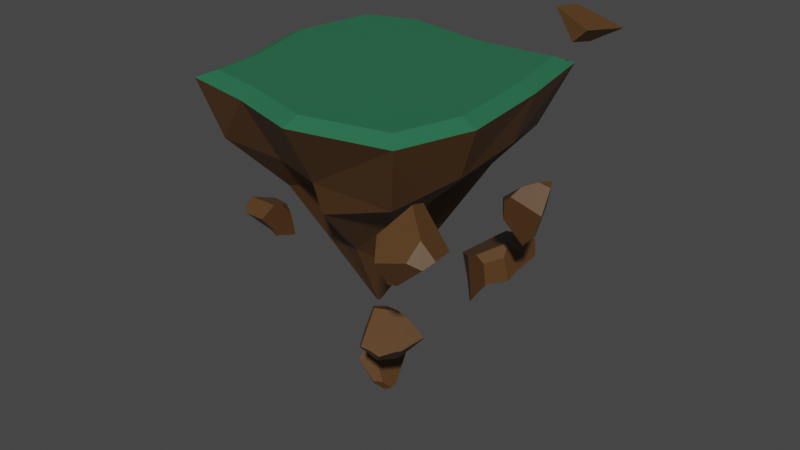 # Source: Island4.blend  (saved by Blender 2.93.20; exported with 4.5.12 LTS)
import bpy
from mathutils import Matrix  # noqa: F401  (used for matrix-valued properties, if any)

bpy.ops.wm.read_factory_settings(use_empty=True)
scene = bpy.context.scene
scene.name = 'Scene'

# ---- collections
col_collection = bpy.data.collections.new('Collection'); scene.collection.children.link(col_collection)

# ---- materials (node trees are filled in below, after node groups)
mat_material_001 = bpy.data.materials.new('Material.001')
mat_material_001.use_transparent_shadow = False
mat_material_002 = bpy.data.materials.new('Material.002')
mat_material_002.use_transparent_shadow = False

# ---- material node trees
mat_material_001.use_nodes = True; mat_material_001.node_tree.nodes.clear()
_N = mat_material_001.node_tree.nodes; _L = mat_material_001.node_tree.links
n0 = _N.new('ShaderNodeBsdfPrincipled'); n0.name = 'Principled BSDF'; n0.location = (10, 300)
n0.distribution = 'GGX'
n0.subsurface_method = 'BURLEY'
n0.inputs[0].default_value = (0.02217, 0.1529, 0.07227, 1.0)
n0.inputs[3].default_value = 1.45
n0.inputs[27].default_value = (0.0, 0.0, 0.0, 1.0)
n0.inputs[28].default_value = 1.0
n1 = _N.new('ShaderNodeOutputMaterial'); n1.name = 'Material Output'; n1.location = (300, 300)
_L.new(n0.outputs[0], n1.inputs[0])
n1.is_active_output = True
mat_material_002.use_nodes = True; mat_material_002.node_tree.nodes.clear()
_N = mat_material_002.node_tree.nodes; _L = mat_material_002.node_tree.links
n0 = _N.new('ShaderNodeBsdfPrincipled'); n0.name = 'Principled BSDF'; n0.location = (10, 300)
n0.distribution = 'GGX'
n0.subsurface_method = 'BURLEY'
n0.inputs[0].default_value = (0.09531, 0.04374, 0.01298, 1.0)
n0.inputs[3].default_value = 1.45
n0.inputs[27].default_value = (0.0, 0.0, 0.0, 1.0)
n0.inputs[28].default_value = 1.0
n1 = _N.new('ShaderNodeOutputMaterial'); n1.name = 'Material Output'; n1.location = (300, 300)
_L.new(n0.outputs[0], n1.inputs[0])
n1.is_active_output = True

# ---- world
world_world = bpy.data.worlds.new('World'); scene.world = world_world
world_world.use_nodes = True; world_world.node_tree.nodes.clear()
_N = world_world.node_tree.nodes; _L = world_world.node_tree.links
n0 = _N.new('ShaderNodeOutputWorld'); n0.name = 'World Output'; n0.location = (300, 300)
n1 = _N.new('ShaderNodeBackground'); n1.name = 'Background'; n1.location = (10, 300)
n1.inputs[0].default_value = (0.05088, 0.05088, 0.05088, 1.0)
_L.new(n1.outputs[0], n0.inputs[0])
n0.is_active_output = True
world_world.color = (0.05088, 0.05088, 0.05088)
world_world.use_sun_shadow = False
world_world.sun_shadow_jitter_overblur = 0.0

# ---- meshes
me_plane = bpy.data.meshes.new('Plane')
me_plane.from_pydata([(-0.02114, 0.002604, -1.064), (0.001866, 0.001369, -1.064), (-0.02227, 0.02551, -1.064), (0.001435, 0.02688, -1.064), (-0.01423, 0.001369, -1.064), (-0.007369, -0.0007024, -1.064), (-0.00743, 0.02621, -1.064), (-0.0164, 0.02778, -1.064), (-0.02393, 0.01672, -1.064), (-0.02178, 0.00897, -1.064), (0.004169, 0.00848, -1.064), (0.003144, 0.01803, -1.064), (-0.9589, -0.3702, 0.8207), (-0.9089, -0.9002, 0.8263), (0.2348, -1.172, 0.821), (1.0, -1.0, 0.8208), (1.106, 0.3803, 0.8207), (0.9644, 1.114, 0.8207), (-0.5137, 1.189, 0.8207), (-1.0, 1.0, 0.8207), (-0.3339, -1.001, 0.8219), (0.2298, 1.059, 0.8207), (-1.137, 0.272, 0.8207), (1.191, -0.4107, 0.8207), (-0.8336, -0.3467, 0.8768), (-0.9589, -0.3702, 0.8207), (-0.9089, -0.9002, 0.8263), (-0.7886, -0.7891, 0.8818), (0.2396, -1.04, 0.8769), (0.2348, -1.172, 0.821), (1.0, -1.0, 0.8208), (0.9015, -0.892, 0.8771), (0.9802, 0.3615, 0.8768), (1.106, 0.3803, 0.8207), (0.9644, 1.114, 0.8207), (0.8611, 0.9786, 0.8768), (-0.5008, 1.057, 0.8768), (-0.5137, 1.189, 0.8207), (-1.0, 1.0, 0.8207), (-0.8883, 0.9071, 0.8768), (-0.3339, -1.001, 0.8219), (-0.3038, -0.8763, 0.8769), (0.2298, 1.059, 0.8207), (0.2235, 0.9308, 0.8768), (-1.137, 0.272, 0.8207), (-1.007, 0.2775, 0.8768), (1.191, -0.4107, 0.8207), (1.062, -0.3973, 0.8768), (0.2033, 0.805, 0.35), (0.1379, -0.8247, 0.2913), (-0.7742, 0.7741, 0.3842), (-0.2598, -0.7311, 0.3158), (-0.4296, 0.9516, 0.2705), (0.7787, 0.9417, 0.3361), (0.9964, -0.2994, 0.3926), (0.9794, 0.3225, 0.4369), (0.767, -0.7409, 0.2386), (-0.7864, -0.2913, 0.4729), (-0.7711, -0.7862, 0.3648), (-0.9525, 0.2221, 0.4842), (-0.0947, 0.8432, 0.2537), (-0.9413, 0.3526, 0.4583), (-0.4321, 0.4755, -0.1913), (-0.1688, -0.4944, 0.07625), (-0.5728, -0.1882, -0.05889), (-0.2432, 0.5944, -0.2283), (-0.4707, -0.4568, -0.04183), (0.5496, 0.2008, 0.1355), (0.5747, 0.6614, 0.05011), (0.468, -0.4605, -0.07307), (0.5164, -0.2061, -0.05851), (0.0939, 0.4651, -0.1258), (-0.5955, 0.1264, -0.01203), (-0.4929, 0.1078, -0.1796), (0.1296, -0.7307, 0.01043), (0.3489, 0.5227, -0.01717), (-0.4391, 0.3751, -0.182), (-0.1278, -0.3109, -0.3825), (0.2246, -0.07287, -0.5313), (-0.2642, -0.1002, -0.4859), (-0.1819, 0.4027, -0.6057), (0.082, 0.3929, -0.4988), (0.2416, 0.1302, -0.5671), (-0.286, -0.2626, -0.4656), (0.191, -0.2204, -0.5309), (-0.2883, 0.09192, -0.5508), (0.05631, -0.3082, -0.4645), (0.326, 0.3875, -0.4365), (-0.286, 0.295, -0.5909)], [], [(6, 3, 11, 10, 1, 5, 4, 0, 9, 8, 2, 7), (21, 18, 37, 42), (4, 5, 86, 77), (11, 3, 87, 82), (8, 9, 79, 85), (3, 6, 81, 87), (7, 2, 88, 80), (1, 10, 78, 84), (9, 0, 83, 79), (6, 7, 80, 81), (0, 4, 77, 83), (10, 11, 82, 78), (5, 1, 84, 86), (2, 8, 85, 88), (22, 12, 25, 44), (16, 17, 34, 33), (43, 36, 39, 45, 24, 27, 41, 28, 31, 47, 32, 35), (19, 22, 44, 38), (14, 15, 30, 29), (17, 21, 42, 34), (20, 14, 29, 40), (15, 23, 46, 30), (23, 16, 33, 46), (13, 20, 40, 26), (18, 19, 38, 37), (25, 26, 27, 24), (29, 30, 31, 28), (33, 34, 35, 32), (37, 38, 39, 36), (26, 40, 41, 27), (40, 29, 28, 41), (34, 42, 43, 35), (42, 37, 36, 43), (38, 44, 45, 39), (44, 25, 24, 45), (30, 46, 47, 31), (46, 33, 32, 47), (12, 13, 26, 25), (55, 53, 17, 16), (53, 48, 21, 17), (56, 54, 23, 15), (48, 60, 52, 18, 21), (54, 55, 16, 23), (50, 61, 59, 22, 19), (51, 49, 14, 20), (59, 57, 12, 22), (52, 50, 19, 18), (57, 58, 13, 12), (58, 51, 20, 13), (49, 56, 15, 14), (67, 68, 53, 55), (68, 75, 71, 48, 53), (69, 70, 54, 56), (71, 65, 52, 60, 48), (70, 67, 55, 54), (62, 76, 73, 72, 59, 61, 50), (63, 74, 49, 51), (72, 64, 57, 59), (65, 62, 50, 52), (64, 66, 58, 57), (66, 63, 51, 58), (74, 69, 56, 49), (82, 87, 68, 67), (87, 81, 71, 75, 68), (84, 78, 70, 69), (81, 80, 65, 71), (78, 82, 67, 70), (88, 85, 73, 76, 62), (77, 86, 74, 63), (85, 79, 64, 72, 73), (80, 88, 62, 65), (79, 83, 66, 64), (83, 77, 63, 66), (86, 84, 69, 74)])
me_plane.polygons.foreach_set('material_index', [1, 0, 1, 1, 1, 1, 1, 1, 1, 1, 1, 1, 1, 1, 0, 0, 0, 0, 0, 0, 0, 0, 0, 0, 0, 0, 0, 0, 0, 0, 0, 0, 0, 0, 0, 0, 0, 0, 1, 1, 1, 1, 1, 1, 1, 1, 1, 1, 1, 1, 1, 1, 1, 1, 1, 1, 1, 1, 1, 1, 1, 1, 1, 1, 1, 1, 1, 1, 1, 1, 1, 1, 1, 1])
_uv = me_plane.uv_layers.new(name='UVMap')
_uv.uv.foreach_set('vector', [0.6666, 1.0, 1.0, 1.0, 1.0, 0.6667, 1.0, 0.3333, 1.0, 0.0, 0.6666, 0.0, 0.3333, 0.0, 0.0, 0.0, 0.0, 0.3333, 0.0, 0.6667, 0.0, 1.0, 0.3333, 1.0, 0.6666, 1.0, 0.3333, 1.0, 0.3333, 1.0, 0.6666, 1.0, 0.3333, 0.0, 0.6666, 0.0, 0.6666, 0.0, 0.3333, 0.0, 1.0, 0.6667, 1.0, 1.0, 1.0, 1.0, 1.0, 0.6667, 0.0, 0.6667, 0.0, 0.3333, 0.0, 0.3333, 0.0, 0.6667, 1.0, 1.0, 0.6666, 1.0, 0.6666, 1.0, 1.0, 1.0, 0.3333, 1.0, 0.0, 1.0, 0.0, 1.0, 0.3333, 1.0, 1.0, 0.0, 1.0, 0.3333, 1.0, 0.3333, 1.0, 0.0, 0.0, 0.3333, 0.0, 0.0, 0.0, 0.0, 0.0, 0.3333, 0.6666, 1.0, 0.3333, 1.0, 0.3333, 1.0, 0.6666, 1.0, 0.0, 0.0, 0.3333, 0.0, 0.3333, 0.0, 0.0, 0.0, 1.0, 0.3333, 1.0, 0.6667, 1.0, 0.6667, 1.0, 0.3333, 0.6666, 0.0, 1.0, 0.0, 1.0, 0.0, 0.6666, 0.0, 0.0, 1.0, 0.0, 0.6667, 0.0, 0.6667, 0.0, 1.0, 0.0, 0.6667, 0.0, 0.3333, 0.0, 0.3333, 0.0, 0.6667, 1.0, 0.6667, 1.0, 1.0, 1.0, 1.0, 1.0, 0.6667, 0.6545, 0.9337, 0.3195, 0.9589, 0.07358, 0.9438, 0.04841, 0.6606, 0.07023, 0.3345, 0.07004, 0.07106, 0.347, 0.06397, 0.6552, 0.04381, 0.9449, 0.06479, 0.9582, 0.3294, 0.9489, 0.6604, 0.9439, 0.9414, 0.0, 1.0, 0.0, 0.6667, 0.0, 0.6667, 0.0, 1.0, 0.6666, 0.0, 1.0, 0.0, 1.0, 0.0, 0.6666, 0.0, 1.0, 1.0, 0.6666, 1.0, 0.6666, 1.0, 1.0, 1.0, 0.3333, 0.0, 0.6666, 0.0, 0.6666, 0.0, 0.3333, 0.0, 1.0, 0.0, 1.0, 0.3333, 1.0, 0.3333, 1.0, 0.0, 1.0, 0.3333, 1.0, 0.6667, 1.0, 0.6667, 1.0, 0.3333, 0.0, 0.0, 0.3333, 0.0, 0.3333, 0.0, 0.0, 0.0, 0.3333, 1.0, 0.0, 1.0, 0.0, 1.0, 0.3333, 1.0, 0.0, 0.3333, 0.0, 0.0, 0.07004, 0.07106, 0.07023, 0.3345, 0.6666, 0.0, 1.0, 0.0, 0.9449, 0.06479, 0.6552, 0.04381, 1.0, 0.6667, 1.0, 1.0, 0.9439, 0.9414, 0.9489, 0.6604, 0.3333, 1.0, 0.0, 1.0, 0.07358, 0.9438, 0.3195, 0.9589, 0.0, 0.0, 0.3333, 0.0, 0.347, 0.06397, 0.07004, 0.07106, 0.3333, 0.0, 0.6666, 0.0, 0.6552, 0.04381, 0.347, 0.06397, 1.0, 1.0, 0.6666, 1.0, 0.6545, 0.9337, 0.9439, 0.9414, 0.6666, 1.0, 0.3333, 1.0, 0.3195, 0.9589, 0.6545, 0.9337, 0.0, 1.0, 0.0, 0.6667, 0.04841, 0.6606, 0.07358, 0.9438, 0.0, 0.6667, 0.0, 0.3333, 0.07023, 0.3345, 0.04841, 0.6606, 1.0, 0.0, 1.0, 0.3333, 0.9582, 0.3294, 0.9449, 0.06479, 1.0, 0.3333, 1.0, 0.6667, 0.9489, 0.6604, 0.9582, 0.3294, 0.0, 0.3333, 0.0, 0.0, 0.0, 0.0, 0.0, 0.3333, 1.0, 0.6667, 1.0, 1.0, 1.0, 1.0, 1.0, 0.6667, 1.0, 1.0, 0.6666, 1.0, 0.6666, 1.0, 1.0, 1.0, 1.0, 0.0, 1.0, 0.3333, 1.0, 0.3333, 1.0, 0.0, 0.6666, 1.0, 0.5032, 1.0, 0.3333, 1.0, 0.3333, 1.0, 0.6666, 1.0, 1.0, 0.3333, 1.0, 0.6667, 1.0, 0.6667, 1.0, 0.3333, 0.0, 1.0, 0.0, 0.7438, 0.0, 0.6667, 0.0, 0.6667, 0.0, 1.0, 0.3333, 0.0, 0.6666, 0.0, 0.6666, 0.0, 0.3333, 0.0, 0.0, 0.6667, 0.0, 0.3333, 0.0, 0.3333, 0.0, 0.6667, 0.3333, 1.0, 0.0, 1.0, 0.0, 1.0, 0.3333, 1.0, 0.0, 0.3333, 0.0, 0.0, 0.0, 0.0, 0.0, 0.3333, 0.0, 0.0, 0.3333, 0.0, 0.3333, 0.0, 0.0, 0.0, 0.6666, 0.0, 1.0, 0.0, 1.0, 0.0, 0.6666, 0.0, 1.0, 0.6667, 1.0, 1.0, 1.0, 1.0, 1.0, 0.6667, 1.0, 1.0, 0.8743, 1.0, 0.6666, 1.0, 0.6666, 1.0, 1.0, 1.0, 1.0, 0.0, 1.0, 0.3333, 1.0, 0.3333, 1.0, 0.0, 0.6666, 1.0, 0.3333, 1.0, 0.3333, 1.0, 0.5032, 1.0, 0.6666, 1.0, 1.0, 0.3333, 1.0, 0.6667, 1.0, 0.6667, 1.0, 0.3333, 0.0, 1.0, 0.0, 0.8919, 0.0, 0.6667, 0.0, 0.6667, 0.0, 0.6667, 0.0, 0.7438, 0.0, 1.0, 0.3333, 0.0, 0.6666, 0.0, 0.6666, 0.0, 0.3333, 0.0, 0.0, 0.6667, 0.0, 0.3333, 0.0, 0.3333, 0.0, 0.6667, 0.3333, 1.0, 0.0, 1.0, 0.0, 1.0, 0.3333, 1.0, 0.0, 0.3333, 0.0, 0.0, 0.0, 0.0, 0.0, 0.3333, 0.0, 0.0, 0.3333, 0.0, 0.3333, 0.0, 0.0, 0.0, 0.6666, 0.0, 1.0, 0.0, 1.0, 0.0, 0.6666, 0.0, 1.0, 0.6667, 1.0, 1.0, 1.0, 1.0, 1.0, 0.6667, 1.0, 1.0, 0.6666, 1.0, 0.6666, 1.0, 0.8743, 1.0, 1.0, 1.0, 1.0, 0.0, 1.0, 0.3333, 1.0, 0.3333, 1.0, 0.0, 0.6666, 1.0, 0.3333, 1.0, 0.3333, 1.0, 0.6666, 1.0, 1.0, 0.3333, 1.0, 0.6667, 1.0, 0.6667, 1.0, 0.3333, 0.0, 1.0, 0.0, 0.6667, 0.0, 0.6667, 0.0, 0.8919, 0.0, 1.0, 0.3333, 0.0, 0.6666, 0.0, 0.6666, 0.0, 0.3333, 0.0, 0.0, 0.6667, 0.0, 0.3333, 0.0, 0.3333, 0.0, 0.6667, 0.0, 0.6667, 0.3333, 1.0, 0.0, 1.0, 0.0, 1.0, 0.3333, 1.0, 0.0, 0.3333, 0.0, 0.0, 0.0, 0.0, 0.0, 0.3333, 0.0, 0.0, 0.3333, 0.0, 0.3333, 0.0, 0.0, 0.0, 0.6666, 0.0, 1.0, 0.0, 1.0, 0.0, 0.6666, 0.0])
me_plane.materials.append(mat_material_001)
me_plane.materials.append(mat_material_002)
me_plane.use_remesh_fix_poles = True
me_plane.use_remesh_preserve_attributes = False
me_plane.update()
me_plane_cell_002 = bpy.data.meshes.new('Plane_cell.002')
me_plane_cell_002.from_pydata([(0.08444, 0.006124, -0.1176), (0.06592, -0.06256, -0.05829), (0.007483, -0.08986, 0.1169), (0.001583, -0.06618, 0.1339), (-0.003515, 0.2415, 0.1297), (0.02106, -0.09804, -0.07548), (0.02336, -0.0904, -0.08178), (0.03715, -0.05374, -0.1083), (0.04103, -0.03255, -0.1292), (0.02758, -0.1095, -0.05241), (-0.003701, -0.1342, 0.004214), (-0.05771, -0.1662, 0.1034), (-0.0565, -0.1725, 0.09905), (-0.0675, -0.1147, 0.1383), (-0.1098, 0.1329, 0.1377), (-0.1042, 0.1641, 0.1212), (-0.0986, 0.1693, 0.1212), (-0.03233, 0.2405, 0.1139), (0.08197, 0.04579, -0.1126), (0.07453, 0.04525, -0.1168), (0.06116, 0.0443, -0.1243), (0.04132, 0.01541, -0.1397), (0.04498, 0.01883, -0.1372), (0.04494, -0.01198, -0.1421), (0.05501, 0.04263, -0.1279), (0.04335, -0.01972, -0.1418), (0.03152, 0.1622, 0.03059), (-0.08714, -0.02772, 0.1386), (-0.1012, 0.02141, 0.1388), (-0.06621, -0.1003, 0.1381), (0.02106, -0.09804, -0.07548), (0.02336, -0.0904, -0.08178), (0.03715, -0.05374, -0.1083), (0.04103, -0.03255, -0.1292), (-0.05771, -0.1662, 0.1034), (-0.0565, -0.1725, 0.09905), (-0.1098, 0.1329, 0.1377), (-0.1042, 0.1641, 0.1212), (0.08197, 0.04579, -0.1126), (0.07453, 0.04525, -0.1168), (0.06116, 0.0443, -0.1243), (0.02758, -0.1095, -0.05241), (0.04132, 0.01541, -0.1397), (0.04498, 0.01883, -0.1372), (0.04494, -0.01198, -0.1421), (0.05501, 0.04263, -0.1279), (0.04335, -0.01972, -0.1418), (-0.0675, -0.1147, 0.1383), (-0.06621, -0.1003, 0.1381), (-0.0986, 0.1693, 0.1212), (-0.03233, 0.2405, 0.1139), (0.03152, 0.1622, 0.03059), (-0.003701, -0.1342, 0.004214), (-0.08714, -0.02772, 0.1386), (-0.1012, 0.02141, 0.1388), (-0.003515, 0.2415, 0.1297)], [], [(33, 1, 30, 31, 32), (30, 1, 41), (52, 41, 1), (2, 35, 52, 1), (35, 2, 3, 34), (47, 34, 3), (37, 36, 55, 49), (17, 49, 55), (38, 0, 39), (38, 51, 3, 1, 0), (46, 0, 1, 33), (3, 2, 1), (55, 3, 51), (28, 53, 3, 55, 36), (3, 53, 48, 47), (25, 8, 7, 29, 27, 54), (15, 16, 50, 45, 43, 42), (6, 5, 12, 11, 13, 29, 7), (26, 18, 19, 40, 45, 50, 4), (5, 9, 10, 12), (54, 14, 15, 42, 44, 25), (23, 21, 22, 24, 20, 39, 0, 46)])
_k = set([(4, 26), (4, 50), (5, 6), (5, 9), (6, 7), (7, 8), (8, 25), (9, 10), (10, 12), (11, 12), (11, 13), (13, 29), (14, 15), (14, 54), (15, 16), (16, 50), (17, 49), (17, 55), (18, 19), (18, 26), (19, 40), (20, 24), (20, 39), (21, 22), (21, 23), (22, 24), (23, 46), (25, 44), (27, 29), (27, 54), (28, 36), (28, 53), (30, 31), (30, 41), (31, 32), (32, 33), (33, 46), (34, 35), (34, 47), (35, 52), (36, 37), (37, 49), (38, 39), (38, 51), (40, 45), (41, 52), (42, 43), (42, 44), (43, 45), (47, 48), (48, 53), (51, 55)])
me_plane_cell_002.attributes.new('sharp_edge', 'BOOLEAN', 'EDGE').data.foreach_set('value', [ (min(e.vertices), max(e.vertices)) in _k for e in me_plane_cell_002.edges])
_uv = me_plane_cell_002.uv_layers.new(name='UVMap')
_uv.uv.foreach_set('vector', [0.2278, 0.0, 1.0, 0.0, 1.0, 0.1173, 0.9096, 0.1036, 0.5092, 0.03388, 0.1173, 0.1173, 0.0, 0.0, 0.1807, 0.0, 1.0, 0.4365, 0.8193, 0.0, 1.0, 0.0, 1.0, 0.0, 1.0, 0.6203, 0.4365, 0.4365, 0.0, 0.0, 0.6203, 0.6203, 0.0, 0.0, 1.0, 0.0, 1.0, 0.6231, 0.6948, 0.0, 0.6231, 0.6231, 0.0, 0.0, 0.9835, 0.3669, 0.4938, 0.0, 1.0, 0.0, 1.0, 0.3589, 0.2555, 0.07434, 0.3589, 0.3589, 0.01082, 0.0, 0.8954, 0.0, 1.0, 0.0, 1.0, 0.09862, 0.1046, 0.0, 1.0, 0.4943, 1.0, 0.0, 1.0, 1.0, 0.0, 0.0, 0.7865, 0.7865, 0.0, 0.0, 1.0, 0.0, 1.0, 0.7722, 0.0, 0.0, 1.0, 0.0, 1.0, 1.0, 1.0, 0.0, 1.0, 1.0, 0.4943, 0.4943, 0.8592, 0.3841, 1.0, 0.5872, 1.0, 1.0, 0.0, 0.0, 0.5062, 0.0, 1.0, 1.0, 0.5872, 0.5872, 0.9448, 0.3824, 1.0, 0.3052, 0.0, 0.6667, 0.0, 0.516, 0.0, 0.3333, 0.0, 0.3333, 0.0, 0.5348, 0.0, 0.6667, 0.005873, 1.0, 0.02479, 1.0, 0.3333, 1.0, 0.3333, 1.0, 0.06469, 1.0, 0.0, 1.0, 0.0, 0.04388, 0.0, 0.0, 0.0, 0.01217, 0.0, 0.04271, 0.0, 0.2787, 0.0, 0.3333, 0.0, 0.3333, 0.413, 1.0, 0.5216, 1.0, 0.4722, 1.0, 0.3782, 1.0, 0.3333, 1.0, 0.3382, 1.0, 0.3921, 1.0, 0.0, 0.0, 0.1112, 0.0, 0.05205, 0.0, 0.0, 0.0, 0.0, 0.674, 0.0, 0.9175, 0.0, 1.0, 0.0, 1.0, 0.0, 0.7493, 0.0, 0.6667, 0.7428, 0.01245, 0.6095, 0.08454, 0.5287, 0.08764, 0.2068, 0.1314, 0.1253, 0.012, 0.09862, 0.09862, 0.0, 0.0, 0.7865, 0.0])
me_plane_cell_002.materials.append(mat_material_002)
me_plane_cell_002.use_remesh_fix_poles = True
me_plane_cell_002.use_remesh_preserve_attributes = False
me_plane_cell_002.update()
me_plane_cell_010 = bpy.data.meshes.new('Plane_cell.010')
me_plane_cell_010.from_pydata([(0.1286, 0.03404, -0.1224), (0.09413, -0.1465, -0.1177), (0.2709, 0.245, 0.04801), (-0.2108, 0.1313, 0.04803), (0.1952, -0.1239, 0.04803), (-0.2359, -0.04772, 0.04804), (-0.242, -0.09218, 0.04805), (0.2709, 0.245, 0.04801), (-0.2108, 0.1313, 0.04803), (0.1952, -0.1239, 0.04803), (-0.2359, -0.04772, 0.04804), (-0.242, -0.09218, 0.04805)], [], [(7, 0, 8), (10, 0, 1, 11), (8, 0, 10), (1, 4, 11), (3, 5, 6, 9, 2), (4, 1, 0, 7)])
_k = set([(2, 3), (2, 9), (3, 5), (4, 7), (4, 11), (5, 6), (6, 9), (7, 8), (8, 10), (10, 11)])
me_plane_cell_010.attributes.new('sharp_edge', 'BOOLEAN', 'EDGE').data.foreach_set('value', [ (min(e.vertices), max(e.vertices)) in _k for e in me_plane_cell_010.edges])
_uv = me_plane_cell_010.uv_layers.new(name='UVMap')
_uv.uv.foreach_set('vector', [0.7546, 0.7546, 0.0, 0.0, 0.7548, 0.0, 1.0, 0.2442, 1.0, 1.0, 0.0, 0.0, 0.7506, 0.0, 1.0, 0.2452, 1.0, 1.0, 0.2442, 0.2442, 1.0, 0.0, 1.0, 0.75, 0.2494, 0.0, 0.6343, 0.761, 0.6141, 0.678, 0.6094, 0.6574, 0.8037, 0.6419, 0.8573, 0.8095, 0.25, 0.0, 1.0, 0.0, 1.0, 0.0, 1.0, 0.7546])
me_plane_cell_010.materials.append(mat_material_002)
me_plane_cell_010.use_remesh_fix_poles = True
me_plane_cell_010.use_remesh_preserve_attributes = False
me_plane_cell_010.update()
me_plane_cell_011 = bpy.data.meshes.new('Plane_cell.011')
me_plane_cell_011.from_pydata([(0.2882, -0.3128, -0.2304), (0.6541, -0.03759, 0.02814), (0.3601, -0.4114, -0.1517), (0.5845, -0.4101, 0.03672), (0.1408, -0.3139, -0.2233), (-0.3022, 0.06345, -0.3409), (-0.1916, -0.1742, -0.2594), (0.5499, -0.1552, 0.1767), (0.3299, -0.4096, -0.1524), (-0.2976, -0.3105, 0.3007), (-0.3568, -0.228, 0.1123), (0.5157, -0.3376, 0.1816), (0.5287, -0.3944, 0.1406), (-0.3997, 0.2157, -0.127), (-0.3813, -0.113, 0.1516), (-0.3916, -0.137, 0.06521), (0.1837, 0.1758, -0.1771), (-0.1142, 0.214, -0.2733), (-0.416, 0.2848, -0.3024), (-0.4199, 0.2664, -0.3347), (-0.03215, 0.1931, 0.3498), (-0.01808, 0.4201, 0.191), (-0.4127, 0.2525, -0.354), (-0.2181, 0.176, -0.3862), (0.01341, 0.1454, 0.3498), (0.2942, 0.3187, 0.04264), (-0.4201, 0.2494, -0.351), (0.1995, 0.3266, 0.1027), (0.1177, 0.368, 0.1319), (-0.4127, 0.2994, -0.2767), (-0.148, 0.1575, -0.3829), (-0.138, 0.1525, -0.3815), (0.1048, 0.04912, 0.3498), (0.205, -0.05693, 0.3498), (0.06416, 0.092, 0.3498), (0.08719, -0.3365, 0.3498), (0.1602, -0.2917, 0.3498), (0.199, -0.1025, 0.3498), (0.1748, -0.2826, 0.3498), (0.5503, 0.2975, -0.1199), (-0.2581, -0.1697, 0.3498), (-0.1261, 0.3867, 0.0822), (-0.151, -0.3179, 0.3498), (-0.2201, -0.3124, 0.3498), (-0.2896, -0.3064, 0.3498), (0.4402, 0.2239, -0.1994), (0.4626, 0.2421, -0.1838), (-0.1118, -0.321, 0.3498), (0.2136, 0.04132, -0.3566), (0.2454, 0.0562, -0.3326), (0.3171, 0.1242, -0.2847), (-0.3994, 0.3063, -0.259), (-0.2985, -0.275, 0.3498), (-0.3024, -0.2606, 0.3498), (-0.298, 0.3384, -0.09524), (-0.3061, -0.2469, 0.3498), (-0.2697, 0.3422, -0.06291), (0.1426, 0.04802, -0.3559), (-0.06543, 0.1162, -0.3715), (0.03929, 0.08185, -0.3637), (-0.3994, 0.3063, -0.259), (-0.298, 0.3384, -0.09524), (0.205, -0.05693, 0.3498), (0.199, -0.1025, 0.3498), (-0.2985, -0.275, 0.3498), (-0.3024, -0.2606, 0.3498), (-0.4201, 0.2494, -0.351), (-0.4127, 0.2525, -0.354), (0.1748, -0.2826, 0.3498), (-0.03215, 0.1931, 0.3498), (0.01341, 0.1454, 0.3498), (0.2942, 0.3187, 0.04264), (0.1995, 0.3266, 0.1027), (-0.01808, 0.4201, 0.191), (0.1177, 0.368, 0.1319), (-0.4199, 0.2664, -0.3347), (-0.3061, -0.2469, 0.3498), (0.1048, 0.04912, 0.3498), (0.06416, 0.092, 0.3498), (-0.2581, -0.1697, 0.3498), (-0.1261, 0.3867, 0.0822), (0.4402, 0.2239, -0.1994), (0.4626, 0.2421, -0.1838), (0.2136, 0.04132, -0.3566), (0.2454, 0.0562, -0.3326), (0.3171, 0.1242, -0.2847), (-0.4127, 0.2994, -0.2767), (-0.2697, 0.3422, -0.06291), (-0.138, 0.1525, -0.3815), (-0.06543, 0.1162, -0.3715), (0.08719, -0.3365, 0.3498), (-0.1118, -0.321, 0.3498), (-0.2181, 0.176, -0.3862), (0.1426, 0.04802, -0.3559), (0.03929, 0.08185, -0.3637), (-0.416, 0.2848, -0.3024), (0.5503, 0.2975, -0.1199), (-0.151, -0.3179, 0.3498), (-0.2201, -0.3124, 0.3498), (-0.2896, -0.3064, 0.3498), (-0.148, 0.1575, -0.3829), (0.1602, -0.2917, 0.3498)], [], [(8, 9, 10, 6), (62, 7, 77), (77, 7, 1, 78), (1, 96, 71, 70, 78), (73, 80, 79, 69), (85, 81, 0, 83, 84), (13, 61, 60, 86), (10, 9, 99, 64, 15), (101, 90, 12), (12, 90, 91), (12, 11, 68, 101), (63, 68, 11), (11, 7, 62, 63), (11, 1, 7), (11, 3, 1), (76, 14, 65), (14, 15, 64, 65), (69, 70, 71, 72, 74, 73), (99, 9, 8, 98), (8, 3, 97, 98), (3, 12, 91, 97), (4, 6, 0), (0, 6, 88, 89, 94), (0, 94, 93, 83), (0, 3, 2), (2, 8, 0), (8, 4, 0), (15, 95, 75, 66), (5, 66, 67, 92), (66, 5, 6), (66, 6, 15), (13, 86, 95, 15), (5, 92, 100, 88, 6), (14, 13, 15), (3, 11, 12), (8, 2, 3), (10, 15, 6), (13, 14, 76, 79, 80, 87, 61), (6, 4, 8), (44, 43, 42, 47, 35, 36, 38, 37, 33, 32, 34, 24, 20, 40, 55, 53, 52), (82, 16, 27, 25, 39), (21, 28, 27, 16, 17, 51, 54, 56, 41), (16, 82, 45, 50, 49, 48, 57), (22, 19, 18, 29, 51, 17, 16, 57, 59, 58, 31, 30, 23), (26, 19, 22), (1, 3, 0, 81, 46, 96)])
_k = set([(18, 19), (18, 29), (19, 26), (20, 24), (20, 40), (21, 28), (21, 41), (22, 23), (22, 26), (23, 30), (24, 34), (25, 27), (25, 39), (27, 28), (29, 51), (30, 31), (31, 58), (32, 33), (32, 34), (33, 37), (35, 36), (35, 47), (36, 38), (37, 38), (39, 82), (40, 55), (41, 56), (42, 43), (42, 47), (43, 44), (44, 52), (45, 50), (45, 82), (46, 81), (46, 96), (48, 49), (48, 57), (49, 50), (51, 54), (52, 53), (53, 55), (54, 56), (57, 59), (58, 59), (60, 61), (60, 86), (61, 87), (62, 63), (62, 77), (63, 68), (64, 65), (64, 99), (65, 76), (66, 67), (66, 75), (67, 92), (68, 101), (69, 70), (69, 79), (70, 78), (71, 72), (71, 96), (72, 74), (73, 74), (73, 80), (75, 95), (76, 79), (77, 78), (80, 87), (81, 85), (83, 84), (83, 93), (84, 85), (86, 95), (88, 89), (88, 100), (89, 94), (90, 91), (90, 101), (91, 97), (92, 100), (93, 94), (97, 98), (98, 99)])
me_plane_cell_011.attributes.new('sharp_edge', 'BOOLEAN', 'EDGE').data.foreach_set('value', [ (min(e.vertices), max(e.vertices)) in _k for e in me_plane_cell_011.edges])
_uv = me_plane_cell_011.uv_layers.new(name='UVMap')
_uv.uv.foreach_set('vector', [0.0, 0.0, 1.0, 0.0, 1.0, 1.0, 0.0, 0.0, 0.2408, 0.0, 1.0, 0.0, 1.0, 0.7583, 0.7583, 0.7583, 0.0, 0.0, 1.0, 0.0, 1.0, 0.8536, 0.0, 0.0, 0.6901, 0.0, 1.0, 0.3873, 1.0, 0.9067, 0.8536, 0.8536, 1.0, 0.6173, 0.2493, 0.0, 0.872, 0.0, 1.0, 0.1592, 0.6561, 0.3219, 0.7054, 0.7054, 0.0, 0.0, 0.616, 0.0, 0.6118, 0.09305, 1.0, 0.0, 1.0, 0.3115, 0.3956, 0.03716, 0.3335, 0.0, 0.0, 0.0, 1.0, 0.0, 1.0, 0.4709, 0.8377, 0.8377, 0.0, 0.0, 0.7911, 0.0, 0.7909, 0.7909, 0.0, 0.0, 1.0, 0.0, 1.0, 0.7909, 0.2085, 0.0, 0.0, 0.0, 1.0, 0.0, 1.0, 0.7528, 0.7911, 0.7911, 0.7539, 0.0, 0.7528, 0.7528, 0.0, 0.0, 0.0, 0.0, 1.0, 0.0, 1.0, 0.7592, 0.7539, 0.7539, 0.0, 0.0, 1.0, 0.0, 1.0, 1.0, 0.0, 0.0, 1.0, 0.0, 1.0, 1.0, 0.7827, 0.7827, 0.0, 0.0, 0.7823, 0.0, 0.0, 0.0, 1.0, 0.0, 1.0, 0.8377, 0.7823, 0.7823, 0.8408, 0.0, 0.09331, 0.0, 0.6127, 0.0, 0.5404, 0.1975, 0.5318, 0.4711, 0.3827, 0.0, 0.4709, 0.4709, 0.0, 0.0, 1.0, 0.0, 1.0, 0.9011, 0.0, 0.0, 1.0, 0.0, 1.0, 0.8503, 0.9011, 0.9011, 0.0, 0.0, 1.0, 0.0, 1.0, 0.7915, 0.8503, 0.8503, 0.0, 0.0, 1.0, 0.0, 1.0, 1.0, 1.0, 1.0, 0.0, 0.0, 0.6616, 0.0, 0.7883, 0.1563, 1.0, 0.3759, 1.0, 1.0, 0.3759, 0.3759, 0.7381, 0.3986, 1.0, 0.384, 1.0, 1.0, 0.0, 0.0, 1.0, 0.0, 0.0, 0.0, 1.0, 0.0, 1.0, 1.0, 0.0, 0.0, 1.0, 0.0, 1.0, 1.0, 0.0, 0.0, 0.8819, 0.0, 0.9591, 0.628, 0.9924, 0.9924, 1.0, 0.0, 1.0, 0.9788, 0.9745, 0.9621, 0.5607, 0.0, 0.9788, 0.9788, 0.0, 0.0, 1.0, 0.0, 0.9911, 0.9911, 0.0, 0.0, 1.0, 0.0, 1.0, 0.0, 1.0, 0.6665, 0.8819, 0.8819, 0.0, 0.0, 1.0, 0.0, 1.0, 0.4393, 0.7089, 0.6371, 0.6616, 0.6616, 0.0, 0.0, 1.0, 0.0, 1.0, 1.0, 0.0, 0.0, 0.0, 0.0, 1.0, 0.0, 1.0, 1.0, 0.0, 0.0, 1.0, 0.0, 1.0, 1.0, 1.0, 0.0, 1.0, 1.0, 0.0, 0.0, 0.0, 0.0, 1.0, 0.0, 1.0, 0.7827, 1.0, 0.128, 1.0, 0.7507, 0.4288, 0.3814, 0.3115, 0.3115, 0.0, 0.0, 1.0, 0.0, 1.0, 1.0, 0.3864, 0.6489, 0.4196, 0.6451, 0.4525, 0.6418, 0.4711, 0.6401, 0.5646, 0.6322, 0.6003, 0.6528, 0.6074, 0.657, 0.6268, 0.7404, 0.632, 0.7616, 0.5914, 0.8107, 0.5749, 0.8302, 0.5543, 0.854, 0.5358, 0.8746, 0.4072, 0.7109, 0.3807, 0.6765, 0.382, 0.6702, 0.3833, 0.6635, 0.8282, 1.0, 0.6666, 1.0, 0.6666, 1.0, 0.7182, 1.0, 0.8711, 1.0, 0.5625, 1.0, 0.6257, 1.0, 0.6666, 1.0, 0.6666, 1.0, 0.5032, 1.0, 0.3585, 1.0, 0.4197, 1.0, 0.4356, 1.0, 0.5102, 1.0, 0.6666, 1.0, 0.8282, 1.0, 0.8204, 1.0, 0.7722, 1.0, 0.7365, 1.0, 0.7187, 1.0, 0.6666, 1.0, 0.3333, 1.0, 0.3333, 1.0, 0.3423, 1.0, 0.349, 1.0, 0.3585, 1.0, 0.5032, 1.0, 0.6666, 1.0, 0.6666, 1.0, 0.5977, 1.0, 0.5313, 1.0, 0.4849, 1.0, 0.4787, 1.0, 0.438, 1.0, 0.3238, 1.0, 0.3333, 1.0, 0.3333, 1.0, 1.0, 1.0, 0.0, 0.0, 1.0, 0.0, 1.0, 0.7054, 0.9401, 0.7076, 0.6901, 0.6901])
me_plane_cell_011.materials.append(mat_material_002)
me_plane_cell_011.use_remesh_fix_poles = True
me_plane_cell_011.use_remesh_preserve_attributes = False
me_plane_cell_011.update()
me_plane_cell_018 = bpy.data.meshes.new('Plane_cell.018')
me_plane_cell_018.from_pydata([(0.181, 0.01791, -0.1515), (0.2543, -0.283, 0.03348), (-0.2259, 0.1465, 0.02826), (-0.1142, 0.05362, 0.08438), (-0.2859, -0.1717, 0.02826), (0.01097, 0.1264, -0.2003), (-0.1395, 0.05996, -0.1389), (0.05182, 0.1365, -0.2119), (-0.2157, -0.2413, 0.06448), (-0.1723, -0.2543, 0.08438), (0.01174, 0.235, 0.02062), (0.1023, 0.1549, 0.07726), (0.01041, 0.2382, 0.02826), (0.1065, 0.1392, 0.08438), (0.1709, -0.05448, 0.08438), (0.2537, -0.3033, 0.08438), (-0.2859, -0.1717, 0.02826), (-0.2157, -0.2413, 0.06448), (-0.1395, 0.05996, -0.1389), (-0.1723, -0.2543, 0.08438), (0.1023, 0.1549, 0.07726), (0.01041, 0.2382, 0.02826), (0.1065, 0.1392, 0.08438), (0.1709, -0.05448, 0.08438), (0.01097, 0.1264, -0.2003), (0.2537, -0.3033, 0.08438), (0.05182, 0.1365, -0.2119), (0.01174, 0.235, 0.02062)], [], [(0, 16, 18, 24, 26), (16, 0, 1, 17), (0, 26, 27), (20, 0, 27, 21), (23, 1, 0, 20, 22), (1, 23, 25), (13, 3, 19, 15, 14), (11, 12, 2, 3, 13), (19, 3, 2, 4, 8), (6, 4, 2), (7, 5, 6, 2, 12, 10), (1, 25, 9, 17)])
_k = set([(4, 6), (4, 8), (5, 6), (5, 7), (7, 10), (8, 19), (9, 17), (9, 25), (10, 12), (11, 12), (11, 13), (13, 14), (14, 15), (15, 19), (16, 17), (16, 18), (18, 24), (20, 21), (20, 22), (21, 27), (22, 23), (23, 25), (24, 26), (26, 27)])
me_plane_cell_018.attributes.new('sharp_edge', 'BOOLEAN', 'EDGE').data.foreach_set('value', [ (min(e.vertices), max(e.vertices)) in _k for e in me_plane_cell_018.edges])
_uv = me_plane_cell_018.uv_layers.new(name='UVMap')
_uv.uv.foreach_set('vector', [1.0, 0.0, 0.999, 0.7857, 0.6146, 0.3205, 0.603, 0.06059, 0.6175, 0.0, 0.7858, 0.7858, 0.0, 0.0, 1.0, 0.0, 1.0, 0.7045, 1.0, 0.0, 1.0, 0.3825, 0.409, 0.0, 1.0, 0.2132, 1.0, 1.0, 0.409, 0.409, 0.416, 0.3827, 0.5189, 0.0, 1.0, 0.0, 1.0, 1.0, 0.2132, 0.2132, 0.2195, 0.1712, 1.0, 1.0, 0.5189, 0.5189, 1.0, 0.5177, 0.2137, 0.9524, 0.07358, 0.9438, 0.06127, 0.8053, 0.2722, 0.759, 0.2377, 0.8698, 0.2125, 0.9585, 0.162, 1.0, 0.0, 1.0, 0.07358, 0.9438, 0.2137, 0.9524, 0.06127, 0.8053, 0.07358, 0.9438, 0.0, 1.0, 0.0001871, 0.8541, 0.03966, 0.8152, 0.0, 1.0, 0.0, 0.8543, 0.0, 1.0, 0.1411, 1.0, 0.1122, 1.0, 0.0, 1.0, 0.0, 1.0, 0.162, 1.0, 0.1614, 1.0, 1.0, 1.0, 0.5177, 0.5177, 0.7832, 0.5194, 0.7045, 0.7045])
me_plane_cell_018.materials.append(mat_material_002)
me_plane_cell_018.use_remesh_fix_poles = True
me_plane_cell_018.use_remesh_preserve_attributes = False
me_plane_cell_018.update()
me_plane_cell_025 = bpy.data.meshes.new('Plane_cell.025')
me_plane_cell_025.from_pydata([(-0.1829, -0.1515, 0.002284), (-0.06512, -0.2236, 0.258), (-0.1396, -0.191, 0.2001), (0.01964, -0.1721, 0.323), (-0.258, 0.1139, 0.031), (-0.1896, -0.04396, 0.1619), (-0.257, 0.06484, -0.057), (0.0892, 0.2418, -0.07514), (0.1915, -0.1453, 0.3403), (0.1981, -0.2944, 0.1177), (0.265, -0.16, 0.3087), (0.127, -0.2511, -0.03818), (0.1022, -0.234, -0.109), (0.07376, -0.2212, -0.135), (0.1856, 0.113, 0.1911), (0.2508, -0.02722, 0.3087), (0.1629, -0.1395, 0.3525), (-0.04206, -0.1686, -0.241), (-0.05259, -0.1395, -0.2482), (-0.14, 0.1489, -0.2479), (-0.1278, 0.1804, -0.2273), (0.01364, 0.4738, -0.1131), (0.06139, 0.404, -0.04899), (0.1378, 0.264, 0.07246), (0.08683, 0.3665, -0.01467), (-0.1086, 0.01606, -0.2867), (-0.0899, -0.03605, -0.2739), (-0.157, 0.1039, -0.277), (-0.1555, 0.1079, -0.2745), (0.01364, 0.4738, -0.1131), (0.06139, 0.404, -0.04899), (0.1915, -0.1453, 0.3403), (0.265, -0.16, 0.3087), (0.1981, -0.2944, 0.1177), (0.127, -0.2511, -0.03818), (0.1022, -0.234, -0.109), (0.1856, 0.113, 0.1911), (0.2508, -0.02722, 0.3087), (0.1629, -0.1395, 0.3525), (-0.14, 0.1489, -0.2479), (-0.1278, 0.1804, -0.2273), (0.1378, 0.264, 0.07246), (0.08683, 0.3665, -0.01467), (0.07376, -0.2212, -0.135), (-0.05259, -0.1395, -0.2482), (-0.0899, -0.03605, -0.2739), (-0.1555, 0.1079, -0.2745), (-0.04206, -0.1686, -0.241), (-0.1086, 0.01606, -0.2867), (-0.157, 0.1039, -0.277)], [], [(31, 1, 33, 32), (43, 35, 34, 33, 1), (0, 47, 43, 1, 2), (31, 16, 3, 1), (3, 5, 1), (5, 2, 1), (44, 47, 0), (4, 29, 40, 39), (30, 29, 4, 5), (5, 4, 2), (4, 0, 2), (4, 6, 0), (0, 6, 49, 48, 45), (0, 45, 44), (6, 46, 49), (6, 4, 39, 46), (8, 10, 37, 38), (41, 7, 21, 22, 42), (37, 10, 9, 11, 12, 7, 41, 36), (7, 20, 21), (25, 27, 28, 19, 20, 7, 12, 13, 17, 18, 26), (30, 5, 3, 16, 15, 14, 23, 24)])
_k = set([(8, 10), (8, 38), (9, 10), (9, 11), (11, 12), (12, 13), (13, 17), (14, 15), (14, 23), (15, 16), (16, 31), (17, 18), (18, 26), (19, 20), (19, 28), (20, 21), (21, 22), (22, 42), (23, 24), (24, 30), (25, 26), (25, 27), (27, 28), (29, 30), (29, 40), (31, 32), (32, 33), (33, 34), (34, 35), (35, 43), (36, 37), (36, 41), (37, 38), (39, 40), (39, 46), (41, 42), (43, 47), (44, 45), (44, 47), (45, 48), (46, 49), (48, 49)])
me_plane_cell_025.attributes.new('sharp_edge', 'BOOLEAN', 'EDGE').data.foreach_set('value', [ (min(e.vertices), max(e.vertices)) in _k for e in me_plane_cell_025.edges])
_uv = me_plane_cell_025.uv_layers.new(name='UVMap')
_uv.uv.foreach_set('vector', [0.3825, 0.0, 1.0, 0.0, 1.0, 0.6328, 0.3611, 0.1553, 0.3339, 0.0, 0.4023, 0.1116, 0.4619, 0.2591, 0.6328, 0.6328, 0.0, 0.0, 0.0, 0.0, 0.2639, 0.0, 1.0, 0.6661, 1.0, 1.0, 0.0, 0.0, 1.0, 0.6175, 0.4331, 0.4331, 0.0, 0.0, 1.0, 0.0, 0.0, 0.0, 1.0, 0.0, 1.0, 1.0, 0.0, 0.0, 1.0, 0.0, 1.0, 1.0, 0.2444, 0.0, 0.2639, 0.2639, 0.0, 0.0, 1.0, 0.0, 1.0, 0.4464, 0.7329, 0.04449, 0.6945, 0.0, 1.0, 0.4647, 0.4464, 0.4464, 0.0, 0.0, 1.0, 0.0, 0.0, 0.0, 1.0, 0.0, 1.0, 1.0, 0.0, 0.0, 1.0, 0.0, 1.0, 1.0, 0.0, 0.0, 1.0, 0.0, 1.0, 1.0, 1.0, 1.0, 0.0, 0.0, 0.2761, 0.0, 0.7559, 0.4353, 1.0, 0.6775, 1.0, 1.0, 0.6775, 0.6775, 1.0, 0.7556, 1.0, 0.0, 1.0, 0.2636, 0.7239, 0.0, 0.0, 0.0, 1.0, 0.0, 1.0, 0.3055, 0.2636, 0.2636, 0.9742, 0.4765, 1.0, 0.473, 1.0, 0.5289, 0.9641, 0.478, 1.0, 0.6667, 1.0, 0.6667, 1.0, 0.7914, 1.0, 0.7474, 1.0, 0.7244, 1.0, 0.5289, 1.0, 0.473, 1.0, 0.401, 1.0, 0.4078, 1.0, 0.4116, 1.0, 0.6667, 1.0, 0.6667, 1.0, 0.5901, 1.0, 0.6667, 1.0, 0.6667, 1.0, 0.7914, 1.0, 0.5597, 1.0, 0.6232, 1.0, 0.6256, 1.0, 0.6491, 1.0, 0.6667, 1.0, 0.6667, 1.0, 0.4116, 1.0, 0.4181, 1.0, 0.4442, 1.0, 0.4614, 1.0, 0.5255, 0.4647, 0.4647, 0.0, 0.0, 1.0, 0.0, 1.0, 0.4331, 0.9092, 0.6079, 0.7568, 0.2585, 0.9439, 0.3928, 0.613, 0.4478])
me_plane_cell_025.materials.append(mat_material_002)
me_plane_cell_025.use_remesh_fix_poles = True
me_plane_cell_025.use_remesh_preserve_attributes = False
me_plane_cell_025.update()
me_plane_cell_026 = bpy.data.meshes.new('Plane_cell.026')
me_plane_cell_026.from_pydata([(-0.1279, 0.281, -0.1111), (-0.04978, 0.2902, 0.3437), (-0.1581, 0.3023, -0.04013), (-0.1709, 0.2817, -0.04907), (-0.2725, -0.008362, 0.08395), (0.06365, -0.1285, 0.2886), (-0.1145, 0.1311, 0.3846), (0.03279, -0.08294, -0.2307), (0.1702, -0.2358, 0.1126), (0.1166, -0.2438, 0.119), (0.2362, -0.1615, 0.1897), (0.03739, -0.2555, 0.128), (-0.01958, -0.2413, 0.08756), (-0.1937, -0.1971, -0.03752), (-0.1653, -0.175, -0.07785), (-0.03837, -0.0818, -0.2562), (-0.06202, -0.09557, -0.2228), (-0.0179, -0.03542, -0.2835), (-0.0002466, 0.2032, -0.2982), (0.2737, -0.002562, 0.164), (0.2998, 0.1083, 0.146), (0.007968, 0.2003, -0.2903), (0.1524, 0.1472, -0.1504), (0.1166, -0.2438, 0.119), (0.03739, -0.2555, 0.128), (-0.01958, -0.2413, 0.08756), (-0.1937, -0.1971, -0.03752), (-0.1653, -0.175, -0.07785), (-0.03837, -0.0818, -0.2562), (-0.06202, -0.09557, -0.2228), (-0.0179, -0.03542, -0.2835), (-0.0002466, 0.2032, -0.2982), (0.2737, -0.002562, 0.164), (0.2998, 0.1083, 0.146), (0.1524, 0.1472, -0.1504), (0.2362, -0.1615, 0.1897), (0.007968, 0.2003, -0.2903), (0.1702, -0.2358, 0.1126)], [], [(5, 23, 8, 35), (23, 5, 24), (24, 5, 25), (25, 5, 4, 26), (26, 4, 27), (1, 33, 34, 36, 2), (1, 32, 33), (1, 5, 35, 32), (1, 6, 5), (6, 4, 5), (6, 1, 4), (1, 3, 4), (4, 3, 0), (31, 0, 2, 36), (0, 31, 30, 28, 29, 27, 4), (3, 2, 0), (2, 3, 1), (20, 19, 10, 37, 7, 22), (14, 16, 7, 37, 9, 11, 12, 13), (22, 7, 17, 18, 21), (17, 7, 16, 15)])
_k = set([(8, 23), (8, 35), (9, 11), (9, 37), (10, 19), (10, 37), (11, 12), (12, 13), (13, 14), (14, 16), (15, 16), (15, 17), (17, 18), (18, 21), (19, 20), (20, 22), (21, 22), (23, 24), (24, 25), (25, 26), (26, 27), (27, 29), (28, 29), (28, 30), (30, 31), (31, 36), (32, 33), (32, 35), (33, 34), (34, 36)])
me_plane_cell_026.attributes.new('sharp_edge', 'BOOLEAN', 'EDGE').data.foreach_set('value', [ (min(e.vertices), max(e.vertices)) in _k for e in me_plane_cell_026.edges])
_uv = me_plane_cell_026.uv_layers.new(name='UVMap')
_uv.uv.foreach_set('vector', [1.0, 0.0, 1.0, 0.2646, 0.8581, 0.2185, 0.6102, 0.0, 0.2646, 0.2646, 0.0, 0.0, 0.6473, 0.0, 0.3527, 0.0, 1.0, 0.0, 1.0, 0.4556, 0.4556, 0.4556, 0.0, 0.0, 1.0, 0.0, 1.0, 0.5134, 0.5134, 0.5134, 0.0, 0.0, 0.3003, 0.0, 0.0, 0.0, 0.628, 0.0, 0.3634, 0.3548, 0.2499, 0.2499, 0.0, 0.0, 1.0, 0.0, 1.0, 0.5817, 0.372, 0.0, 0.0, 0.0, 1.0, 0.0, 1.0, 0.3898, 0.5817, 0.5817, 0.0, 0.0, 1.0, 0.0, 1.0, 1.0, 0.0, 0.0, 1.0, 0.0, 1.0, 1.0, 0.0, 0.0, 1.0, 0.0, 1.0, 1.0, 0.0, 0.0, 1.0, 0.0, 1.0, 1.0, 1.0, 1.0, 0.0, 0.0, 1.0, 0.0, 0.2012, 0.2012, 0.0, 0.0, 1.0, 0.0, 1.0, 0.2499, 0.0, 0.0, 0.2012, 0.0, 0.647, 0.2537, 0.4942, 0.2563, 0.4003, 0.2404, 0.3003, 0.3003, 0.0, 0.0, 0.0, 0.0, 1.0, 0.0, 1.0, 1.0, 0.0, 0.0, 1.0, 0.0, 1.0, 1.0, 1.0, 0.2148, 1.0, 0.152, 1.0, 0.06408, 1.0, 0.0, 1.0, 0.0, 1.0, 0.1738, 0.8749, 0.0, 0.9498, 0.0, 1.0, 0.0, 1.0, 0.0, 0.9748, 0.0, 0.9377, 0.0, 0.9185, 0.0, 0.8551, 0.0, 1.0, 0.1738, 1.0, 0.0, 1.0, 0.0, 1.0, 0.1649, 1.0, 0.1658, 1.0, 0.0, 1.0, 0.0, 0.9498, 0.0, 0.9708, 0.0])
me_plane_cell_026.materials.append(mat_material_002)
me_plane_cell_026.use_remesh_fix_poles = True
me_plane_cell_026.use_remesh_preserve_attributes = False
me_plane_cell_026.update()
me_plane_cell_033 = bpy.data.meshes.new('Plane_cell.033')
me_plane_cell_033.from_pydata([(0.1477, -0.1126, 0.199), (0.1364, -0.02111, 0.1662), (0.05908, 0.1472, -0.2128), (0.104, 0.09619, 0.02457), (0.06688, 0.08168, 0.1289), (0.04974, -0.117, -0.08193), (0.0533, 0.1383, -0.2222), (0.05803, 0.131, -0.2241), (0.0455, 0.1503, -0.2189), (-0.02969, 0.1429, -0.1224), (0.1267, -0.2151, 0.04633), (0.1021, -0.1235, -0.06145), (0.08229, -0.06077, -0.1519), (0.08261, -0.0824, -0.1574), (0.1396, -0.2607, 0.1046), (-0.04838, 0.1409, -0.09831), (-0.05608, 0.1407, -0.09124), (-0.1071, 0.1236, 0.03695), (-0.1488, 0.06191, 0.135), (-0.1395, 0.1096, 0.1179), (-0.1577, 0.0164, 0.1513), (-0.186, -0.1302, 0.2033), (-0.171, -0.2058, 0.1542), (-0.09103, -0.2713, 0.1086), (-0.1185, 0.1197, 0.06562), (0.0533, 0.1383, -0.2222), (0.05803, 0.131, -0.2241), (0.0455, 0.1503, -0.2189), (-0.02969, 0.1429, -0.1224), (0.1267, -0.2151, 0.04633), (0.1021, -0.1235, -0.06145), (0.08261, -0.0824, -0.1574), (-0.04838, 0.1409, -0.09831), (-0.05608, 0.1407, -0.09124), (0.1396, -0.2607, 0.1046), (-0.1488, 0.06191, 0.135), (-0.1395, 0.1096, 0.1179), (-0.1577, 0.0164, 0.1513), (-0.186, -0.1302, 0.2033), (-0.171, -0.2058, 0.1542), (-0.09103, -0.2713, 0.1086), (-0.1071, 0.1236, 0.03695), (-0.1185, 0.1197, 0.06562), (0.08229, -0.06077, -0.1519)], [], [(27, 2, 25), (25, 2, 26), (2, 27, 28, 3), (3, 1, 2), (2, 1, 0, 29, 30, 31, 43, 26), (29, 0, 34), (4, 1, 3), (1, 4, 36, 35), (0, 1, 35, 37), (37, 38, 0), (34, 0, 38, 39, 40), (42, 36, 4, 41), (17, 33, 32, 5, 23, 22, 21, 20, 18, 19, 24), (23, 5, 11, 10, 14), (5, 32, 9, 8, 6, 7, 12, 13), (5, 13, 11), (41, 4, 3, 28, 15, 16)])
_k = set([(6, 7), (6, 8), (7, 12), (8, 9), (9, 32), (10, 11), (10, 14), (11, 13), (12, 13), (14, 23), (15, 16), (15, 28), (16, 41), (17, 24), (17, 33), (18, 19), (18, 20), (19, 24), (20, 21), (21, 22), (22, 23), (25, 26), (25, 27), (26, 43), (27, 28), (29, 30), (29, 34), (30, 31), (31, 43), (32, 33), (34, 40), (35, 36), (35, 37), (36, 42), (37, 38), (38, 39), (39, 40), (41, 42)])
me_plane_cell_033.attributes.new('sharp_edge', 'BOOLEAN', 'EDGE').data.foreach_set('value', [ (min(e.vertices), max(e.vertices)) in _k for e in me_plane_cell_033.edges])
_uv = me_plane_cell_033.uv_layers.new(name='UVMap')
_uv.uv.foreach_set('vector', [0.9843, 0.0, 1.0, 0.0, 1.0, 0.01158, 0.01158, 0.01158, 0.0, 0.0, 0.05709, 0.0, 1.0, 1.0, 0.9533, 0.9533, 0.6018, 0.0, 1.0, 0.0, 0.0, 0.0, 1.0, 0.0, 1.0, 1.0, 1.0, 1.0, 0.0, 0.0, 0.0, 0.0, 0.264, 0.0, 0.5384, 0.3057, 0.7609, 0.5024, 0.7611, 0.5359, 1.0, 0.9429, 0.264, 0.264, 0.0, 0.0, 0.3717, 0.0, 0.0, 0.0, 1.0, 0.0, 1.0, 1.0, 1.0, 1.0, 0.0, 0.0, 0.3896, 0.03578, 1.0, 0.5678, 1.0, 0.0, 1.0, 1.0, 0.5678, 0.5678, 0.5451, 0.0, 0.5451, 0.5451, 1.0, 0.238, 1.0, 1.0, 1.0, 0.6283, 1.0, 1.0, 0.238, 0.238, 0.2819, 0.08977, 0.4732, 0.1055, 0.8748, 0.152, 0.6512, 0.0, 1.0, 0.0, 1.0, 0.2371, 0.0, 0.3317, 0.0, 0.3231, 0.0, 0.3201, 0.0, 0.0, 0.0, 0.0, 0.0, 0.08602, 0.0, 0.1584, 0.0, 0.2585, 0.0, 0.2943, 0.0, 0.3333, 0.0, 0.3333, 0.0, 0.0, 0.0, 0.0, 0.05781, 0.0, 0.1423, 0.0, 0.1785, 0.0, 0.0, 0.0, 0.0, 0.3201, 0.0, 0.3144, 0.0, 0.2879, 0.0, 0.2738, 0.0, 0.2619, 0.0, 0.02807, 0.0, 0.0, 0.0, 0.0, 0.0, 0.0, 0.05781, 0.0, 0.7629, 0.0, 1.0, 0.0, 1.0, 0.0, 1.0, 0.3982, 0.9209, 0.2723, 0.8934, 0.232])
me_plane_cell_033.materials.append(mat_material_002)
me_plane_cell_033.use_remesh_fix_poles = True
me_plane_cell_033.use_remesh_preserve_attributes = False
me_plane_cell_033.update()
me_plane_cell_037 = bpy.data.meshes.new('Plane_cell.037')
me_plane_cell_037.from_pydata([(-0.2415, -0.1783, 0.09239), (-0.1688, -0.278, 0.1716), (0.1255, 0.09711, 0.3506), (0.05459, -0.2767, 0.3589), (-0.08038, -0.3386, 0.1344), (0.0813, -0.3478, 0.2504), (0.08047, -0.299, 0.3401), (0.2284, 0.4467, 0.1332), (-0.0006969, -0.2942, -0.06742), (0.02436, 0.1664, -0.1529), (-0.01003, -0.3013, -0.08685), (0.07289, -0.3057, -0.0297), (-0.001429, -0.3032, -0.07169), (0.181, -0.3091, 0.03151), (-0.3154, 0.1745, -0.03371), (-0.2846, 0.189, -0.01037), (-0.2123, 0.2579, 0.03817), (0.2102, -0.2345, 0.08044), (0.222, -0.2102, 0.08993), (0.336, 0.1736, 0.2182), (0.3526, 0.06123, 0.1954), (0.3123, 0.3299, 0.2499), (0.25, 0.4667, 0.1895), (-0.06566, 0.3769, 0.1402), (-0.05901, 0.3811, 0.1451), (0.1624, 0.4607, 0.1914), (-0.009791, 0.4121, 0.1808), (0.02116, 0.4316, 0.2031), (-0.01197, -0.2968, -0.09314), (-0.0248, -0.2681, -0.1323), (-0.2071, 0.03869, -0.2058), (-0.1989, 0.02917, -0.2194), (-0.1028, -0.09298, -0.3707), (-0.1036, -0.08609, -0.3749), (-0.1608, 0.02067, -0.3168), (-0.1085, -0.04554, -0.3991), (-0.1167, 0.01097, -0.4289), (-0.1054, -0.07128, -0.3837), (-0.1251, 0.01278, -0.4078), (0.07289, -0.3057, -0.0297), (-0.001429, -0.3032, -0.07169), (0.181, -0.3091, 0.03151), (0.3526, 0.06123, 0.1954), (0.336, 0.1736, 0.2182), (-0.3154, 0.1745, -0.03371), (-0.2846, 0.189, -0.01037), (-0.2123, 0.2579, 0.03817), (-0.0248, -0.2681, -0.1323), (-0.1028, -0.09298, -0.3707), (0.2102, -0.2345, 0.08044), (0.222, -0.2102, 0.08993), (0.3123, 0.3299, 0.2499), (0.25, 0.4667, 0.1895), (-0.01003, -0.3013, -0.08685), (0.1624, 0.4607, 0.1914), (-0.05901, 0.3811, 0.1451), (-0.009791, 0.4121, 0.1808), (0.02116, 0.4316, 0.2031), (-0.01197, -0.2968, -0.09314), (-0.2071, 0.03869, -0.2058), (-0.1989, 0.02917, -0.2194), (-0.1085, -0.04554, -0.3991), (-0.1167, 0.01097, -0.4289), (-0.1036, -0.08609, -0.3749), (-0.1054, -0.07128, -0.3837), (-0.1608, 0.02067, -0.3168), (-0.1251, 0.01278, -0.4078), (-0.06566, 0.3769, 0.1402)], [], [(6, 4, 5), (39, 5, 4, 53, 40), (41, 5, 39), (45, 44, 0, 1, 55, 67, 46), (49, 50, 6, 5, 41), (6, 50, 42), (43, 6, 42), (43, 51, 2, 6), (2, 3, 6), (3, 1, 6), (1, 4, 6), (4, 1, 47, 58, 53), (1, 48, 47), (57, 2, 51, 52, 54), (3, 2, 57, 56), (55, 1, 3, 56), (1, 0, 48), (48, 0, 44, 59, 60, 65, 63), (63, 65, 66, 64), (62, 61, 64, 66), (19, 20, 7, 22, 21), (7, 23, 24, 26, 27, 25, 22), (8, 9, 7, 20, 18, 17), (30, 14, 15, 16, 23, 7, 9, 31), (11, 12, 8, 17, 13), (35, 36, 9, 8, 28, 29, 32, 33, 37), (34, 31, 9, 36, 38), (28, 8, 12, 10)])
_k = set([(10, 12), (10, 28), (11, 12), (11, 13), (13, 17), (14, 15), (14, 30), (15, 16), (16, 23), (17, 18), (18, 20), (19, 20), (19, 21), (21, 22), (22, 25), (23, 24), (24, 26), (25, 27), (26, 27), (28, 29), (29, 32), (30, 31), (31, 34), (32, 33), (33, 37), (34, 38), (35, 36), (35, 37), (36, 38), (39, 40), (39, 41), (40, 53), (41, 49), (42, 43), (42, 50), (43, 51), (44, 45), (44, 59), (45, 46), (46, 67), (47, 48), (47, 58), (48, 63), (49, 50), (51, 52), (52, 54), (53, 58), (54, 57), (55, 56), (55, 67), (56, 57), (59, 60), (60, 65), (61, 62), (61, 64), (62, 66), (63, 64), (65, 66)])
me_plane_cell_037.attributes.new('sharp_edge', 'BOOLEAN', 'EDGE').data.foreach_set('value', [ (min(e.vertices), max(e.vertices)) in _k for e in me_plane_cell_037.edges])
_uv = me_plane_cell_037.uv_layers.new(name='UVMap')
_uv.uv.foreach_set('vector', [0.0, 0.0, 1.0, 0.0, 1.0, 1.0, 1.0, 0.5091, 1.0, 1.0, 0.0, 0.0, 0.4905, 0.005827, 0.5382, 0.06756, 1.0, 0.7246, 1.0, 1.0, 0.5091, 0.5091, 0.4794, 0.09016, 0.3853, 0.0, 1.0, 0.0, 1.0, 1.0, 0.2332, 0.2332, 0.2458, 0.1792, 0.6657, 0.3216, 0.8677, 0.7391, 1.0, 0.7683, 1.0, 0.0, 1.0, 1.0, 0.7246, 0.7246, 1.0, 1.0, 0.7683, 0.7683, 1.0, 0.5537, 1.0, 0.5467, 1.0, 1.0, 0.5599, 0.5531, 0.5467, 0.5467, 0.6399, 0.0, 1.0, 0.0, 1.0, 1.0, 0.0, 0.0, 1.0, 0.0, 1.0, 1.0, 0.0, 0.0, 1.0, 0.0, 1.0, 1.0, 0.0, 0.0, 1.0, 0.0, 1.0, 1.0, 1.0, 1.0, 0.0, 0.0, 0.6181, 0.0, 0.9484, 0.4436, 1.0, 0.5133, 0.0, 0.0, 0.9819, 0.0, 0.6181, 0.6181, 0.3095, 0.0, 1.0, 0.0, 1.0, 0.3601, 0.6811, 0.3329, 0.5278, 0.2088, 1.0, 0.0, 1.0, 1.0, 0.3095, 0.3095, 0.1974, 0.0, 0.2332, 0.0, 1.0, 0.0, 1.0, 1.0, 0.1974, 0.1974, 1.0, 1.0, 0.0, 0.0, 1.0, 0.0181, 0.9848, 0.9848, 0.0, 0.0, 0.6147, 0.0, 0.8045, 0.5022, 0.8208, 0.541, 1.0, 0.7695, 1.0, 0.9886, 0.9886, 0.9886, 0.7695, 0.7695, 1.0, 0.7316, 1.0, 0.9476, 0.8522, 0.6724, 0.9242, 0.8579, 0.9476, 0.9476, 0.7316, 0.7316, 1.0, 0.8472, 1.0, 0.7936, 1.0, 1.0, 1.0, 1.0, 1.0, 0.9216, 1.0, 1.0, 0.8296, 1.0, 0.833, 1.0, 0.8573, 1.0, 0.8721, 1.0, 0.9529, 1.0, 1.0, 1.0, 1.0, 0.6667, 1.0, 1.0, 1.0, 1.0, 1.0, 0.7927, 1.0, 0.679, 1.0, 0.6667, 0.8618, 1.0, 0.7203, 1.0, 0.7374, 1.0, 0.7734, 1.0, 0.8296, 1.0, 1.0, 1.0, 1.0, 1.0, 0.8757, 1.0, 1.0, 0.6447, 1.0, 0.6593, 1.0, 0.6667, 1.0, 0.6667, 1.0, 0.6243, 1.0, 0.9365, 1.0, 1.0, 1.0, 1.0, 1.0, 0.6667, 1.0, 0.6667, 1.0, 0.6931, 1.0, 0.8839, 1.0, 0.8914, 1.0, 0.9077, 0.9201, 1.0, 0.8757, 1.0, 1.0, 1.0, 1.0, 1.0, 0.9831, 1.0, 1.0, 0.6667, 1.0, 0.6667, 1.0, 0.6593, 1.0, 0.6621])
me_plane_cell_037.materials.append(mat_material_002)
me_plane_cell_037.use_remesh_fix_poles = True
me_plane_cell_037.use_remesh_preserve_attributes = False
me_plane_cell_037.update()
me_plane_cell_046 = bpy.data.meshes.new('Plane_cell.046')
me_plane_cell_046.from_pydata([(-0.01349, -0.401, 0.3306), (0.08821, -0.492, -0.0623), (0.03292, -0.3424, -0.2668), (-0.2818, 0.0902, 0.3178), (-0.1431, -0.2035, 0.4891), (0.08262, -0.4499, -0.1932), (0.02743, -0.02109, -0.232), (0.2897, 0.02393, 0.07682), (0.2519, -0.2299, -0.1565), (0.2722, 0.1222, 0.2521), (0.1555, -0.4262, -0.1573), (0.00223, -0.1695, 0.5935), (0.1081, 0.06799, 0.6228), (0.1503, 0.04845, -0.1936), (0.2391, -0.09471, -0.1881), (0.24, -0.1457, -0.1939), (0.04561, -0.3444, -0.2644), (-0.2688, 0.1114, 0.3237), (0.2789, 0.03256, 0.02718), (0.1621, 0.3593, 0.1711), (0.09311, -0.4433, -0.1953), (0.07334, 0.16, 0.5765), (0.04477, 0.5455, 0.1612), (0.04674, 0.5178, 0.1329), (0.04989, 0.4577, 0.0722), (-0.0155, -0.1955, -0.256), (-0.009585, -0.2167, -0.2631), (0.03679, 0.5415, 0.1639), (0.007364, -0.007378, -0.2214), (-0.008161, -0.2269, -0.2639), (0.006788, -0.2726, -0.2655), (0.008373, -0.2896, -0.2671), (-0.005875, -0.2772, -0.248), (0.009144, -0.2994, -0.2678), (0.05181, 0.4196, 0.03392), (0.01882, 0.3466, -0.00929), (-0.05191, 0.2013, -0.09464), (-0.0392, 0.131, -0.1376), (0.005676, 0.03709, -0.196), (0.0039, 0.04335, -0.1922), (0.01031, 0.3279, -0.0203), (-0.2523, 0.07959, 0.1343), (-0.2415, 0.06295, 0.1205), (-0.2218, 0.03323, 0.09562), (-0.04358, 0.4715, 0.1629), (-0.1381, 0.3891, 0.1614), (-0.2846, 0.1244, 0.1947), (-0.1852, 0.3176, 0.1295), (-0.2763, 0.1408, 0.1894), (-0.144, 0.3801, 0.1576), (-0.04564, -0.2179, -0.1938), (-0.1062, -0.1366, -0.07307), (-0.04322, -0.2206, -0.2009), (-0.04061, -0.2243, -0.205), (-0.033, -0.2364, -0.2122), (0.04477, 0.5455, 0.1612), (0.03679, 0.5415, 0.1639), (0.0039, 0.04335, -0.1922), (0.005676, 0.03709, -0.196), (0.007364, -0.007378, -0.2214), (-0.0392, 0.131, -0.1376), (-0.008161, -0.2269, -0.2639), (0.006788, -0.2726, -0.2655), (-0.005875, -0.2772, -0.248), (0.009144, -0.2994, -0.2678), (0.04674, 0.5178, 0.1329), (-0.05191, 0.2013, -0.09464), (0.01882, 0.3466, -0.00929), (0.01031, 0.3279, -0.0203), (-0.2415, 0.06295, 0.1205), (-0.2218, 0.03323, 0.09562), (-0.1381, 0.3891, 0.1614), (-0.144, 0.3801, 0.1576), (0.04989, 0.4577, 0.0722), (-0.1062, -0.1366, -0.07307), (-0.04564, -0.2179, -0.1938), (-0.04322, -0.2206, -0.2009), (-0.04061, -0.2243, -0.205), (-0.2523, 0.07959, 0.1343), (-0.0155, -0.1955, -0.256), (-0.2846, 0.1244, 0.1947), (-0.009585, -0.2167, -0.2631), (-0.04358, 0.4715, 0.1629), (0.05181, 0.4196, 0.03392), (-0.2763, 0.1408, 0.1894), (0.008373, -0.2896, -0.2671), (-0.1852, 0.3176, 0.1295), (-0.033, -0.2364, -0.2122)], [], [(7, 9, 12), (2, 5, 1, 63, 64), (21, 11, 12), (0, 1, 8, 7, 12, 11), (7, 18, 19), (9, 7, 19), (8, 18, 7), (19, 65, 55), (21, 19, 55), (18, 14, 19), (73, 65, 19, 14), (56, 17, 21, 55), (17, 4, 21), (4, 11, 21), (4, 0, 11), (87, 63, 1, 0, 4, 69, 70, 74, 75, 76, 77), (1, 5, 10), (1, 10, 8), (8, 14, 18), (16, 8, 10), (15, 8, 16), (15, 14, 8), (83, 73, 14, 13), (13, 6, 67, 83), (67, 6, 59, 58, 57, 60, 66, 68), (17, 82, 71), (82, 17, 56), (14, 15, 13), (17, 71, 72, 47, 84), (17, 84, 80, 3), (17, 3, 4), (4, 3, 80, 78, 69), (6, 81, 79, 59), (81, 6, 16, 85, 62, 61), (64, 85, 16, 2), (16, 5, 2), (16, 20, 5), (5, 20, 10), (16, 10, 20), (6, 15, 16), (13, 15, 6), (36, 37, 39, 38, 50, 51, 43, 42, 41, 46, 48, 86), (22, 23, 24, 34, 35, 40, 36, 86, 49, 45, 44, 27), (28, 25, 26, 29, 53, 52, 50, 38), (54, 53, 29, 30, 31, 33, 32), (21, 12, 9, 19)])
_k = set([(22, 23), (22, 27), (23, 24), (24, 34), (25, 26), (25, 28), (26, 29), (27, 44), (28, 38), (29, 30), (30, 31), (31, 33), (32, 33), (32, 54), (34, 35), (35, 40), (36, 37), (36, 40), (37, 39), (38, 39), (41, 42), (41, 46), (42, 43), (43, 51), (44, 45), (45, 49), (46, 48), (47, 72), (47, 84), (48, 86), (49, 86), (50, 51), (50, 52), (52, 53), (53, 54), (55, 56), (55, 65), (56, 82), (57, 58), (57, 60), (58, 59), (59, 79), (60, 66), (61, 62), (61, 81), (62, 85), (63, 64), (63, 87), (64, 85), (65, 73), (66, 68), (67, 68), (67, 83), (69, 70), (69, 78), (70, 74), (71, 72), (71, 82), (73, 83), (74, 75), (75, 76), (76, 77), (77, 87), (78, 80), (79, 81), (80, 84)])
me_plane_cell_046.attributes.new('sharp_edge', 'BOOLEAN', 'EDGE').data.foreach_set('value', [ (min(e.vertices), max(e.vertices)) in _k for e in me_plane_cell_046.edges])
_uv = me_plane_cell_046.uv_layers.new(name='UVMap')
_uv.uv.foreach_set('vector', [0.0, 0.0, 1.0, 0.0, 1.0, 1.0, 0.0, 0.0, 1.0, 0.0, 1.0, 1.0, 0.1011, 0.1011, 0.5184, 0.0, 0.0, 0.0, 1.0, 0.0, 1.0, 1.0, 0.0, 0.0, 0.0, 0.0, 1.0, 0.0, 1.0, 0.0, 1.0, 1.0, 0.0, 0.0, 1.0, 1.0, 0.0, 0.0, 1.0, 0.0, 1.0, 0.0, 1.0, 1.0, 0.0, 0.0, 0.0, 0.0, 1.0, 0.0, 1.0, 1.0, 1.0, 1.0, 0.2224, 0.2224, 1.0, 0.0201, 1.0, 0.0, 1.0, 1.0, 0.007195, 0.0, 0.0, 0.0, 1.0, 0.0, 1.0, 1.0, 0.8396, 0.0, 1.0, 0.2224, 1.0, 1.0, 0.0, 0.0, 0.01792, 0.0, 1.0, 0.0, 1.0, 1.0, 0.007195, 0.007195, 0.0, 0.0, 1.0, 0.0, 1.0, 1.0, 0.0, 0.0, 1.0, 0.0, 1.0, 1.0, 0.0, 0.0, 1.0, 0.0, 1.0, 1.0, 0.9705, 0.0667, 1.0, 0.1011, 1.0, 0.0, 1.0, 1.0, 1.0, 1.0, 0.3333, 0.3333, 0.3978, 0.3179, 0.7621, 0.1939, 0.9306, 0.08031, 0.9358, 0.07227, 0.9438, 0.06902, 1.0, 1.0, 0.0, 0.0, 1.0, 0.0, 1.0, 1.0, 0.0, 0.0, 1.0, 0.0, 0.0, 0.0, 1.0, 0.0, 1.0, 1.0, 1.0, 0.0, 1.0, 1.0, 0.0, 0.0, 1.0, 0.0, 1.0, 1.0, 0.0, 0.0, 0.0, 0.0, 1.0, 0.0, 1.0, 1.0, 1.0, 0.7211, 0.8396, 0.8396, 0.0, 0.0, 1.0, 0.0, 0.0, 0.0, 1.0, 0.0, 1.0, 0.6293, 0.7211, 0.7211, 0.6293, 0.6293, 0.0, 0.0, 0.0675, 0.0, 0.1458, 0.07209, 0.1529, 0.07541, 0.3822, 0.1604, 0.5239, 0.2632, 0.6145, 0.5831, 1.0, 0.0, 1.0, 0.7971, 0.299, 0.0, 0.7971, 0.7971, 0.0, 0.0, 0.9821, 0.0, 1.0, 1.0, 0.0, 0.0, 1.0, 0.0, 1.0, 1.0, 0.299, 0.299, 0.3275, 0.3006, 0.5261, 0.3081, 1.0, 0.6534, 1.0, 1.0, 0.6534, 0.6534, 0.6774, 0.0, 1.0, 0.0, 1.0, 1.0, 0.0, 0.0, 1.0, 0.0, 1.0, 1.0, 0.0, 0.0, 0.3226, 0.0, 0.8433, 0.2502, 1.0, 0.3333, 1.0, 0.0, 1.0, 0.8435, 0.9723, 0.7779, 0.9369, 0.0, 0.8435, 0.8435, 0.0, 0.0, 1.0, 0.0, 1.0, 0.6, 0.9507, 0.6111, 0.8706, 0.8285, 1.0, 0.4816, 0.6, 0.6, 0.0, 0.0, 1.0, 0.0, 0.0, 0.0, 1.0, 0.0, 1.0, 1.0, 0.0, 0.0, 1.0, 0.0, 1.0, 1.0, 1.0, 1.0, 0.0, 0.0, 1.0, 0.0, 1.0, 0.0, 1.0, 1.0, 0.0, 0.0, 0.0, 0.0, 1.0, 0.0, 1.0, 1.0, 1.0, 0.0, 1.0, 1.0, 0.0, 0.0, 0.0, 1.0, 0.0, 0.959, 0.0, 0.8916, 0.0, 0.8865, 0.0, 0.6717, 0.0, 0.723, 0.0, 0.8149, 0.0, 0.8287, 0.0, 0.8362, 0.0, 0.8522, 0.0, 0.8642, 0.0, 1.0, 0.3238, 1.0, 0.312, 1.0, 0.2837, 1.0, 0.264, 1.0, 0.1857, 1.0, 0.1642, 1.0, 0.0, 1.0, 0.0, 1.0, 0.07701, 1.0, 0.08767, 1.0, 0.2111, 1.0, 0.3147, 1.0, 0.0, 0.8586, 0.0, 0.6973, 0.0, 0.677, 0.0, 0.6667, 0.0, 0.6667, 0.0, 0.6701, 0.0, 0.6717, 0.0, 0.8865, 0.0, 0.6511, 0.0, 0.6667, 0.0, 0.6667, 0.0, 0.6047, 0.0, 0.5821, 0.0, 0.5691, 0.0, 0.5986, 1.0, 0.0, 1.0, 1.0, 0.0, 0.0, 0.0, 0.0])
me_plane_cell_046.materials.append(mat_material_002)
me_plane_cell_046.use_remesh_fix_poles = True
me_plane_cell_046.use_remesh_preserve_attributes = False
me_plane_cell_046.update()
me_plane_cell_047 = bpy.data.meshes.new('Plane_cell.047')
me_plane_cell_047.from_pydata([(0.1035, 0.1423, 0.3061), (-0.05797, 0.1163, 0.312), (-0.2626, -0.01585, 0.2293), (-0.02278, 0.1756, -0.189), (-0.1516, 0.2606, 0.03413), (-0.2607, -0.07752, -0.02085), (-0.1256, -0.2111, -0.07089), (-0.2942, 0.1658, 0.1679), (-0.3465, 0.04518, 0.1674), (-0.11, -0.2111, -0.07917), (-0.1148, -0.2172, -0.07559), (-0.0801, -0.1727, -0.1014), (0.03868, 0.03551, -0.1989), (0.03005, -0.06479, -0.1778), (0.0294, -0.08853, -0.1735), (-0.1136, -0.2214, -0.07066), (-0.0667, -0.2502, -0.01432), (0.04231, 0.1008, -0.2116), (0.04116, 0.08504, -0.2084), (0.04245, 0.07907, -0.2081), (0.04637, 0.1564, -0.2228), (0.1762, 0.2277, 0.05795), (0.2055, -0.08646, 0.08339), (0.2122, -0.0568, 0.08661), (0.2312, 0.2321, 0.1773), (0.2261, -0.004779, 0.08946), (0.2156, 0.2492, 0.143), (0.2229, 0.2381, 0.1646), (0.1394, -0.1839, 0.008354), (0.02898, -0.2131, 0.002302), (-0.02492, -0.2342, -0.006833), (-0.11, -0.2111, -0.07917), (-0.0801, -0.1727, -0.1014), (0.03868, 0.03551, -0.1989), (0.03005, -0.06479, -0.1778), (0.0294, -0.08853, -0.1735), (0.04231, 0.1008, -0.2116), (0.04116, 0.08504, -0.2084), (0.04245, 0.07907, -0.2081), (0.04637, 0.1564, -0.2228), (0.1762, 0.2277, 0.05795), (0.2055, -0.08646, 0.08339), (0.2122, -0.0568, 0.08661), (0.2261, -0.004779, 0.08946), (-0.1148, -0.2172, -0.07559), (-0.1136, -0.2214, -0.07066), (0.1394, -0.1839, 0.008354), (-0.0667, -0.2502, -0.01432), (-0.02492, -0.2342, -0.006833), (0.2156, 0.2492, 0.143), (0.02898, -0.2131, 0.002302), (0.2312, 0.2321, 0.1773), (0.2229, 0.2381, 0.1646)], [], [(6, 31, 44), (6, 33, 34, 35, 32, 31), (6, 44, 45), (2, 6, 45, 47), (2, 5, 6), (38, 33, 6, 5, 36, 37), (3, 39, 36, 5), (3, 40, 39), (0, 41, 42, 43, 51), (4, 49, 40, 3), (0, 1, 48, 50, 46, 41), (48, 1, 2, 47), (1, 7, 2), (7, 8, 2), (8, 5, 2), (8, 7, 5), (7, 3, 5), (7, 4, 3), (1, 0, 7), (14, 13, 12, 19, 25, 23, 22, 28), (52, 24, 25, 19, 18, 17, 20, 21, 26), (15, 10, 9, 11, 14, 28, 29, 30, 16), (7, 0, 51, 27, 49, 4)])
_k = set([(9, 10), (9, 11), (10, 15), (11, 14), (12, 13), (12, 19), (13, 14), (15, 16), (16, 30), (17, 18), (17, 20), (18, 19), (20, 21), (21, 26), (22, 23), (22, 28), (23, 25), (24, 25), (24, 52), (26, 52), (27, 49), (27, 51), (28, 29), (29, 30), (31, 32), (31, 44), (32, 35), (33, 34), (33, 38), (34, 35), (36, 37), (36, 39), (37, 38), (39, 40), (40, 49), (41, 42), (41, 46), (42, 43), (43, 51), (44, 45), (45, 47), (46, 50), (47, 48), (48, 50)])
me_plane_cell_047.attributes.new('sharp_edge', 'BOOLEAN', 'EDGE').data.foreach_set('value', [ (min(e.vertices), max(e.vertices)) in _k for e in me_plane_cell_047.edges])
_uv = me_plane_cell_047.uv_layers.new(name='UVMap')
_uv.uv.foreach_set('vector', [1.0, 0.0, 1.0, 0.03536, 0.929, 0.0, 0.0, 0.0, 0.7036, 0.0, 0.5494, 0.132, 0.516, 0.1664, 0.1547, 0.04522, 0.03536, 0.03536, 1.0, 0.0, 1.0, 0.07099, 0.8876, 0.0, 1.0, 0.0, 1.0, 1.0, 0.8771, 0.8771, 0.1707, 0.0, 0.0, 0.0, 1.0, 0.0, 1.0, 1.0, 0.8873, 0.1024, 1.0, 0.2964, 1.0, 1.0, 0.0, 0.0, 0.822, 0.0, 0.8638, 0.07081, 1.0, 0.0, 1.0, 0.5292, 0.822, 0.822, 0.0, 0.0, 0.0, 0.0, 0.7191, 0.0, 0.5292, 0.5292, 0.0, 0.0, 0.7199, 0.0, 0.7608, 0.1007, 0.8473, 0.2884, 0.8489, 0.8489, 1.0, 0.0, 1.0, 0.9053, 0.7191, 0.7191, 0.0, 0.0, 0.0, 0.0, 1.0, 0.0, 1.0, 0.8371, 0.8277, 0.1004, 0.89, 0.5481, 0.7199, 0.7199, 0.8371, 0.8371, 0.0, 0.0, 1.0, 0.0, 1.0, 0.8146, 0.0, 0.0, 1.0, 0.0, 1.0, 1.0, 0.0, 0.0, 1.0, 0.0, 1.0, 1.0, 0.0, 0.0, 1.0, 0.0, 1.0, 1.0, 0.0, 0.0, 1.0, 0.0, 1.0, 1.0, 0.0, 0.0, 1.0, 0.0, 1.0, 1.0, 0.0, 0.0, 1.0, 0.0, 1.0, 1.0, 1.0, 0.0, 1.0, 1.0, 0.0, 0.0, 1.0, 0.0, 1.0, 0.04211, 1.0, 0.2435, 1.0, 0.3333, 1.0, 0.3333, 1.0, 0.2495, 1.0, 0.2025, 1.0, 0.0, 1.0, 0.5793, 1.0, 0.5729, 1.0, 0.3333, 1.0, 0.3333, 1.0, 0.3418, 1.0, 0.3664, 1.0, 0.457, 1.0, 0.5707, 1.0, 0.591, 0.6755, 0.0, 0.6748, 0.0, 0.6838, 0.0, 0.7479, 0.0, 1.0, 0.0, 1.0, 0.0, 0.8673, 0.0, 0.792, 0.0, 0.7316, 0.0, 1.0, 0.0, 1.0, 0.0, 1.0, 0.8489, 0.9602, 0.8613, 0.9053, 0.9053, 0.0, 0.0])
me_plane_cell_047.materials.append(mat_material_002)
me_plane_cell_047.use_remesh_fix_poles = True
me_plane_cell_047.use_remesh_preserve_attributes = False
me_plane_cell_047.update()

# ---- objects
ob_plane = bpy.data.objects.new('Plane', me_plane)
ob_plane_cell_003 = bpy.data.objects.new('Plane_cell.003', me_plane_cell_002)
ob_plane_cell_013 = bpy.data.objects.new('Plane_cell.013', me_plane_cell_010)
ob_plane_cell_015 = bpy.data.objects.new('Plane_cell.015', me_plane_cell_011)
ob_plane_cell_027 = bpy.data.objects.new('Plane_cell.027', me_plane_cell_018)
ob_plane_cell_037 = bpy.data.objects.new('Plane_cell.037', me_plane_cell_025)
ob_plane_cell_038 = bpy.data.objects.new('Plane_cell.038', me_plane_cell_026)
ob_plane_cell_046 = bpy.data.objects.new('Plane_cell.046', me_plane_cell_033)
ob_plane_cell_050 = bpy.data.objects.new('Plane_cell.050', me_plane_cell_037)
ob_plane_cell_061 = bpy.data.objects.new('Plane_cell.061', me_plane_cell_046)
ob_plane_cell_063 = bpy.data.objects.new('Plane_cell.063', me_plane_cell_047)

# ---- transforms, parenting, visibility, modifiers, constraints
ob_plane.location = (0.0, 0.0, -0.09652)
ob_plane_cell_003.location = (-0.1772, 0.2553, -2.013)
ob_plane_cell_003.rotation_euler = (-0.09493, 0.007922, -0.1006)
ob_plane_cell_003.scale = (1.287, 1.287, 1.287)
ob_plane_cell_013.location = (1.081, 0.9542, 1.083)
ob_plane_cell_013.rotation_euler = (-0.009052, 0.2567, -0.2536)
ob_plane_cell_013.scale = (0.8106, 0.8106, 0.8106)
ob_plane_cell_015.location = (0.01229, 0.9885, 0.3336)
ob_plane_cell_015.rotation_euler = (0.06621, -0.3505, -0.006799)
ob_plane_cell_015.scale = (0.8106, 0.8106, 0.8106)
ob_plane_cell_027.location = (-1.134, 1.307, 0.4393)
ob_plane_cell_027.rotation_euler = (0.03791, -0.08088, 0.08009)
ob_plane_cell_027.scale = (0.8106, 0.8106, 0.8106)
ob_plane_cell_037.location = (1.26, 0.1378, -0.03068)
ob_plane_cell_037.rotation_euler = (0.08083, -0.1577, 0.3299)
ob_plane_cell_037.scale = (0.8106, 0.8106, 0.8106)
ob_plane_cell_038.location = (1.027, -0.9141, -0.02806)
ob_plane_cell_038.rotation_euler = (0.0631, 0.3487, 0.4414)
ob_plane_cell_038.scale = (0.8106, 0.8106, 0.8106)
ob_plane_cell_046.location = (-0.6819, -0.4048, -0.4857)
ob_plane_cell_046.rotation_euler = (0.02991, -0.07644, -0.1375)
ob_plane_cell_046.scale = (0.8106, 0.8106, 0.8106)
ob_plane_cell_050.location = (0.7563, 0.4676, -0.7777)
ob_plane_cell_050.rotation_euler = (-0.114, 0.2113, 0.4626)
ob_plane_cell_050.scale = (0.8106, 0.8106, 0.8106)
ob_plane_cell_061.location = (-0.6639, 0.7434, -0.8142)
ob_plane_cell_061.rotation_euler = (-0.09817, 0.06801, -0.06107)
ob_plane_cell_061.scale = (0.8106, 0.8106, 0.8106)
ob_plane_cell_063.location = (0.2797, -0.2317, -1.33)
ob_plane_cell_063.rotation_euler = (-0.05625, 0.2373, -0.2637)
ob_plane_cell_063.scale = (0.8106, 0.8106, 0.8106)

# ---- collection membership
col_collection.objects.link(ob_plane)
col_collection.objects.link(ob_plane_cell_003)
col_collection.objects.link(ob_plane_cell_013)
col_collection.objects.link(ob_plane_cell_015)
col_collection.objects.link(ob_plane_cell_027)
col_collection.objects.link(ob_plane_cell_037)
col_collection.objects.link(ob_plane_cell_038)
col_collection.objects.link(ob_plane_cell_046)
col_collection.objects.link(ob_plane_cell_050)
col_collection.objects.link(ob_plane_cell_061)
col_collection.objects.link(ob_plane_cell_063)

# ---- scene / render settings (as saved in the file)
scene.frame_start = 1; scene.frame_end = 480; scene.frame_set(0)
scene.render.engine = 'BLENDER_EEVEE_NEXT'
scene.render.fps = 30
scene.cycles.use_denoising = False
scene.cycles.samples = 128
scene.cycles.sampling_pattern = 'TABULATED_SOBOL'
scene.cycles.use_adaptive_sampling = False
scene.cycles.use_light_tree = False
scene.view_settings.view_transform = 'Filmic'
bpy.context.view_layer.update()

# ---- added for rendering (the .blend has no active camera and no usable light): camera, sun
cam_auto = bpy.data.cameras.new('AutoCamera')
cam_auto.lens = 50.0
cam_auto.sensor_width = 36.0
cam_auto.clip_end = 1000.0
ob_auto_camera = bpy.data.objects.new('AutoCamera', cam_auto)
scene.collection.objects.link(ob_auto_camera)
ob_auto_camera.location = (4.96598, -5.69438, 3.37288)
ob_auto_camera.rotation_euler = (1.09748, -7.21219e-08, 0.694738)
scene.camera = ob_auto_camera
light_auto_sun = bpy.data.lights.new('AutoSun', 'SUN')
light_auto_sun.energy = 3.0
light_auto_sun.angle = 0.0523599
ob_auto_sun = bpy.data.objects.new('AutoSun', light_auto_sun)
scene.collection.objects.link(ob_auto_sun)
ob_auto_sun.rotation_euler = (0.872665, 0.174533, 0.523599)
bpy.context.view_layer.update()
